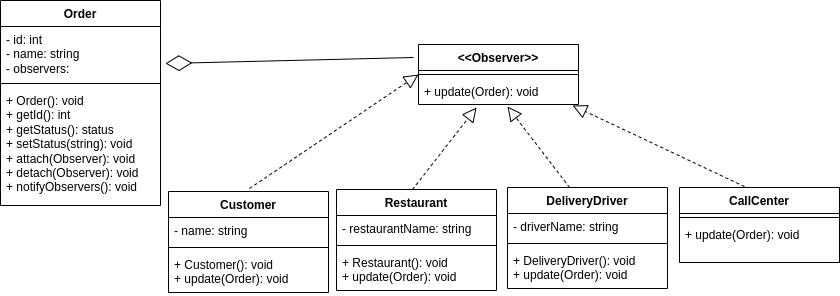

The diagram above was exported from draw.io. Its source (the exported page's mxGraphModel, read from the mxfile embedded in the PNG):
<mxGraphModel dx="880" dy="491" grid="0" gridSize="10" guides="1" tooltips="1" connect="1" arrows="1" fold="1" page="1" pageScale="1" pageWidth="1100" pageHeight="850" background="#FFFFFF" math="0" shadow="0">
  <root>
    <mxCell id="0" />
    <mxCell id="1" parent="0" />
    <mxCell id="Dq-eMXcko7EIFhlrstkl-6" value="&amp;lt;&amp;lt;Observer&amp;gt;&amp;gt;" style="swimlane;fontStyle=1;align=center;verticalAlign=top;childLayout=stackLayout;horizontal=1;startSize=26;horizontalStack=0;resizeParent=1;resizeParentMax=0;resizeLast=0;collapsible=1;marginBottom=0;whiteSpace=wrap;html=1;" vertex="1" parent="1">
      <mxGeometry x="543" y="58" width="160" height="60" as="geometry" />
    </mxCell>
    <mxCell id="Dq-eMXcko7EIFhlrstkl-8" value="" style="line;strokeWidth=1;fillColor=none;align=left;verticalAlign=middle;spacingTop=-1;spacingLeft=3;spacingRight=3;rotatable=0;labelPosition=right;points=[];portConstraint=eastwest;strokeColor=inherit;" vertex="1" parent="Dq-eMXcko7EIFhlrstkl-6">
      <mxGeometry y="26" width="160" height="8" as="geometry" />
    </mxCell>
    <mxCell id="Dq-eMXcko7EIFhlrstkl-9" value="+ update(Order): void" style="text;strokeColor=none;fillColor=none;align=left;verticalAlign=top;spacingLeft=4;spacingRight=4;overflow=hidden;rotatable=0;points=[[0,0.5],[1,0.5]];portConstraint=eastwest;whiteSpace=wrap;html=1;" vertex="1" parent="Dq-eMXcko7EIFhlrstkl-6">
      <mxGeometry y="34" width="160" height="26" as="geometry" />
    </mxCell>
    <mxCell id="Dq-eMXcko7EIFhlrstkl-10" value="Customer" style="swimlane;fontStyle=1;align=center;verticalAlign=top;childLayout=stackLayout;horizontal=1;startSize=26;horizontalStack=0;resizeParent=1;resizeParentMax=0;resizeLast=0;collapsible=1;marginBottom=0;whiteSpace=wrap;html=1;" vertex="1" parent="1">
      <mxGeometry x="293" y="205" width="160" height="101" as="geometry" />
    </mxCell>
    <mxCell id="Dq-eMXcko7EIFhlrstkl-11" value="- name: string" style="text;strokeColor=none;fillColor=none;align=left;verticalAlign=top;spacingLeft=4;spacingRight=4;overflow=hidden;rotatable=0;points=[[0,0.5],[1,0.5]];portConstraint=eastwest;whiteSpace=wrap;html=1;" vertex="1" parent="Dq-eMXcko7EIFhlrstkl-10">
      <mxGeometry y="26" width="160" height="26" as="geometry" />
    </mxCell>
    <mxCell id="Dq-eMXcko7EIFhlrstkl-12" value="" style="line;strokeWidth=1;fillColor=none;align=left;verticalAlign=middle;spacingTop=-1;spacingLeft=3;spacingRight=3;rotatable=0;labelPosition=right;points=[];portConstraint=eastwest;strokeColor=inherit;" vertex="1" parent="Dq-eMXcko7EIFhlrstkl-10">
      <mxGeometry y="52" width="160" height="8" as="geometry" />
    </mxCell>
    <mxCell id="Dq-eMXcko7EIFhlrstkl-13" value="+ Customer(): void&lt;br&gt;+ update(Order): void" style="text;strokeColor=none;fillColor=none;align=left;verticalAlign=top;spacingLeft=4;spacingRight=4;overflow=hidden;rotatable=0;points=[[0,0.5],[1,0.5]];portConstraint=eastwest;whiteSpace=wrap;html=1;" vertex="1" parent="Dq-eMXcko7EIFhlrstkl-10">
      <mxGeometry y="60" width="160" height="41" as="geometry" />
    </mxCell>
    <mxCell id="Dq-eMXcko7EIFhlrstkl-15" value="Restaurant" style="swimlane;fontStyle=1;align=center;verticalAlign=top;childLayout=stackLayout;horizontal=1;startSize=26;horizontalStack=0;resizeParent=1;resizeParentMax=0;resizeLast=0;collapsible=1;marginBottom=0;whiteSpace=wrap;html=1;" vertex="1" parent="1">
      <mxGeometry x="461" y="203" width="160" height="101" as="geometry" />
    </mxCell>
    <mxCell id="Dq-eMXcko7EIFhlrstkl-16" value="- restaurantName: string" style="text;strokeColor=none;fillColor=none;align=left;verticalAlign=top;spacingLeft=4;spacingRight=4;overflow=hidden;rotatable=0;points=[[0,0.5],[1,0.5]];portConstraint=eastwest;whiteSpace=wrap;html=1;" vertex="1" parent="Dq-eMXcko7EIFhlrstkl-15">
      <mxGeometry y="26" width="160" height="26" as="geometry" />
    </mxCell>
    <mxCell id="Dq-eMXcko7EIFhlrstkl-17" value="" style="line;strokeWidth=1;fillColor=none;align=left;verticalAlign=middle;spacingTop=-1;spacingLeft=3;spacingRight=3;rotatable=0;labelPosition=right;points=[];portConstraint=eastwest;strokeColor=inherit;" vertex="1" parent="Dq-eMXcko7EIFhlrstkl-15">
      <mxGeometry y="52" width="160" height="8" as="geometry" />
    </mxCell>
    <mxCell id="Dq-eMXcko7EIFhlrstkl-18" value="+ Restaurant(): void&lt;br&gt;+ update(Order): void" style="text;strokeColor=none;fillColor=none;align=left;verticalAlign=top;spacingLeft=4;spacingRight=4;overflow=hidden;rotatable=0;points=[[0,0.5],[1,0.5]];portConstraint=eastwest;whiteSpace=wrap;html=1;" vertex="1" parent="Dq-eMXcko7EIFhlrstkl-15">
      <mxGeometry y="60" width="160" height="41" as="geometry" />
    </mxCell>
    <mxCell id="Dq-eMXcko7EIFhlrstkl-19" value="DeliveryDriver" style="swimlane;fontStyle=1;align=center;verticalAlign=top;childLayout=stackLayout;horizontal=1;startSize=26;horizontalStack=0;resizeParent=1;resizeParentMax=0;resizeLast=0;collapsible=1;marginBottom=0;whiteSpace=wrap;html=1;" vertex="1" parent="1">
      <mxGeometry x="632" y="201" width="160" height="101" as="geometry" />
    </mxCell>
    <mxCell id="Dq-eMXcko7EIFhlrstkl-20" value="- driverName: string" style="text;strokeColor=none;fillColor=none;align=left;verticalAlign=top;spacingLeft=4;spacingRight=4;overflow=hidden;rotatable=0;points=[[0,0.5],[1,0.5]];portConstraint=eastwest;whiteSpace=wrap;html=1;" vertex="1" parent="Dq-eMXcko7EIFhlrstkl-19">
      <mxGeometry y="26" width="160" height="26" as="geometry" />
    </mxCell>
    <mxCell id="Dq-eMXcko7EIFhlrstkl-21" value="" style="line;strokeWidth=1;fillColor=none;align=left;verticalAlign=middle;spacingTop=-1;spacingLeft=3;spacingRight=3;rotatable=0;labelPosition=right;points=[];portConstraint=eastwest;strokeColor=inherit;" vertex="1" parent="Dq-eMXcko7EIFhlrstkl-19">
      <mxGeometry y="52" width="160" height="8" as="geometry" />
    </mxCell>
    <mxCell id="Dq-eMXcko7EIFhlrstkl-22" value="+ DeliveryDriver(): void&lt;br&gt;+ update(Order): void" style="text;strokeColor=none;fillColor=none;align=left;verticalAlign=top;spacingLeft=4;spacingRight=4;overflow=hidden;rotatable=0;points=[[0,0.5],[1,0.5]];portConstraint=eastwest;whiteSpace=wrap;html=1;" vertex="1" parent="Dq-eMXcko7EIFhlrstkl-19">
      <mxGeometry y="60" width="160" height="41" as="geometry" />
    </mxCell>
    <mxCell id="Dq-eMXcko7EIFhlrstkl-24" value="" style="endArrow=block;dashed=1;endFill=0;endSize=12;html=1;rounded=0;entryX=0;entryY=0.5;entryDx=0;entryDy=0;" edge="1" parent="1" target="Dq-eMXcko7EIFhlrstkl-6">
      <mxGeometry width="160" relative="1" as="geometry">
        <mxPoint x="374" y="202" as="sourcePoint" />
        <mxPoint x="471" y="190" as="targetPoint" />
      </mxGeometry>
    </mxCell>
    <mxCell id="Dq-eMXcko7EIFhlrstkl-25" value="" style="endArrow=block;dashed=1;endFill=0;endSize=12;html=1;rounded=0;entryX=0.363;entryY=1.115;entryDx=0;entryDy=0;entryPerimeter=0;" edge="1" parent="1" target="Dq-eMXcko7EIFhlrstkl-9">
      <mxGeometry width="160" relative="1" as="geometry">
        <mxPoint x="537" y="203" as="sourcePoint" />
        <mxPoint x="787" y="94" as="targetPoint" />
      </mxGeometry>
    </mxCell>
    <mxCell id="Dq-eMXcko7EIFhlrstkl-26" value="" style="endArrow=block;dashed=1;endFill=0;endSize=12;html=1;rounded=0;entryX=0.556;entryY=1.077;entryDx=0;entryDy=0;entryPerimeter=0;exitX=0.388;exitY=0;exitDx=0;exitDy=0;exitPerimeter=0;" edge="1" parent="1" source="Dq-eMXcko7EIFhlrstkl-19" target="Dq-eMXcko7EIFhlrstkl-9">
      <mxGeometry width="160" relative="1" as="geometry">
        <mxPoint x="749" y="197" as="sourcePoint" />
        <mxPoint x="999" y="88" as="targetPoint" />
      </mxGeometry>
    </mxCell>
    <mxCell id="Dq-eMXcko7EIFhlrstkl-27" value="CallCenter" style="swimlane;fontStyle=1;align=center;verticalAlign=top;childLayout=stackLayout;horizontal=1;startSize=26;horizontalStack=0;resizeParent=1;resizeParentMax=0;resizeLast=0;collapsible=1;marginBottom=0;whiteSpace=wrap;html=1;" vertex="1" parent="1">
      <mxGeometry x="804" y="201" width="160" height="75" as="geometry" />
    </mxCell>
    <mxCell id="Dq-eMXcko7EIFhlrstkl-29" value="" style="line;strokeWidth=1;fillColor=none;align=left;verticalAlign=middle;spacingTop=-1;spacingLeft=3;spacingRight=3;rotatable=0;labelPosition=right;points=[];portConstraint=eastwest;strokeColor=inherit;" vertex="1" parent="Dq-eMXcko7EIFhlrstkl-27">
      <mxGeometry y="26" width="160" height="8" as="geometry" />
    </mxCell>
    <mxCell id="Dq-eMXcko7EIFhlrstkl-30" value="+ update(Order): void" style="text;strokeColor=none;fillColor=none;align=left;verticalAlign=top;spacingLeft=4;spacingRight=4;overflow=hidden;rotatable=0;points=[[0,0.5],[1,0.5]];portConstraint=eastwest;whiteSpace=wrap;html=1;" vertex="1" parent="Dq-eMXcko7EIFhlrstkl-27">
      <mxGeometry y="34" width="160" height="41" as="geometry" />
    </mxCell>
    <mxCell id="Dq-eMXcko7EIFhlrstkl-31" value="" style="endArrow=block;dashed=1;endFill=0;endSize=12;html=1;rounded=0;entryX=0.963;entryY=1.038;entryDx=0;entryDy=0;entryPerimeter=0;exitX=0.406;exitY=-0.013;exitDx=0;exitDy=0;exitPerimeter=0;" edge="1" parent="1" source="Dq-eMXcko7EIFhlrstkl-27" target="Dq-eMXcko7EIFhlrstkl-9">
      <mxGeometry width="160" relative="1" as="geometry">
        <mxPoint x="943" y="198" as="sourcePoint" />
        <mxPoint x="642" y="130" as="targetPoint" />
        <Array as="points" />
      </mxGeometry>
    </mxCell>
    <mxCell id="Dq-eMXcko7EIFhlrstkl-32" value="Order" style="swimlane;fontStyle=1;align=center;verticalAlign=top;childLayout=stackLayout;horizontal=1;startSize=26;horizontalStack=0;resizeParent=1;resizeParentMax=0;resizeLast=0;collapsible=1;marginBottom=0;whiteSpace=wrap;html=1;" vertex="1" parent="1">
      <mxGeometry x="125" y="14" width="160" height="205" as="geometry" />
    </mxCell>
    <mxCell id="Dq-eMXcko7EIFhlrstkl-33" value="- id: int&lt;br&gt;- name: string&lt;br&gt;-&amp;nbsp;observers:&amp;nbsp;" style="text;strokeColor=none;fillColor=none;align=left;verticalAlign=top;spacingLeft=4;spacingRight=4;overflow=hidden;rotatable=0;points=[[0,0.5],[1,0.5]];portConstraint=eastwest;whiteSpace=wrap;html=1;" vertex="1" parent="Dq-eMXcko7EIFhlrstkl-32">
      <mxGeometry y="26" width="160" height="53" as="geometry" />
    </mxCell>
    <mxCell id="Dq-eMXcko7EIFhlrstkl-34" value="" style="line;strokeWidth=1;fillColor=none;align=left;verticalAlign=middle;spacingTop=-1;spacingLeft=3;spacingRight=3;rotatable=0;labelPosition=right;points=[];portConstraint=eastwest;strokeColor=inherit;" vertex="1" parent="Dq-eMXcko7EIFhlrstkl-32">
      <mxGeometry y="79" width="160" height="8" as="geometry" />
    </mxCell>
    <mxCell id="Dq-eMXcko7EIFhlrstkl-35" value="+ Order(): void&lt;br&gt;+ getId(): int&lt;br&gt;+&amp;nbsp;getStatus(): status&lt;br&gt;+&amp;nbsp;setStatus(string): void&lt;br&gt;+&amp;nbsp;attach(Observer): void&lt;br&gt;+ detach(Observer): void&lt;br&gt;+&amp;nbsp;notifyObservers(): void" style="text;strokeColor=none;fillColor=none;align=left;verticalAlign=top;spacingLeft=4;spacingRight=4;overflow=hidden;rotatable=0;points=[[0,0.5],[1,0.5]];portConstraint=eastwest;whiteSpace=wrap;html=1;" vertex="1" parent="Dq-eMXcko7EIFhlrstkl-32">
      <mxGeometry y="87" width="160" height="118" as="geometry" />
    </mxCell>
    <mxCell id="Dq-eMXcko7EIFhlrstkl-37" value="" style="endArrow=diamondThin;endFill=0;endSize=24;html=1;rounded=0;entryX=1.031;entryY=0.698;entryDx=0;entryDy=0;entryPerimeter=0;" edge="1" parent="1" target="Dq-eMXcko7EIFhlrstkl-33">
      <mxGeometry width="160" relative="1" as="geometry">
        <mxPoint x="538" y="71" as="sourcePoint" />
        <mxPoint x="605" y="257" as="targetPoint" />
        <Array as="points" />
      </mxGeometry>
    </mxCell>
  </root>
</mxGraphModel>